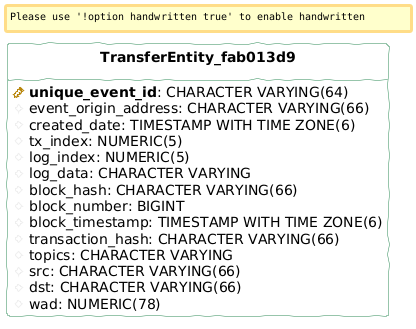

The diagram above was rendered by PlantUML. Its source (embedded in the PNG):
@startuml
!define table(ename, dbname) entity "<b>ename</b>\n<font size=10 color=gray>(dbname)</font>"

!define pkey(x) {field} <b><color:DarkGoldenRod><&key></color> x</b>
!define fkey(x) {field} <color:#AAAAAA><&key></color> x
!define column(x) {field} <color:#EFEFEF><&media-record></color> x

hide stereotypes
hide methods
hide circle

left to right direction

skinparam roundcorner 5
skinparam linetype ortho
skinparam shadowing false
skinparam handwritten true

skinparam class {
    BackgroundColor white
    ArrowColor seagreen
    BorderColor seagreen
}


table( TransferEntity_fab013d9, transfer_fab013d9 ) as transfer_fab013d9 {
  pkey( unique_event_id ): CHARACTER VARYING(64) 
  column( event_origin_address ): CHARACTER VARYING(66) 
  column( created_date ): TIMESTAMP WITH TIME ZONE(6) 
  column( tx_index ): NUMERIC(5) 
  column( log_index ): NUMERIC(5) 
  column( log_data ): CHARACTER VARYING 
  column( block_hash ): CHARACTER VARYING(66) 
  column( block_number ): BIGINT 
  column( block_timestamp ): TIMESTAMP WITH TIME ZONE(6) 
  column( transaction_hash ): CHARACTER VARYING(66) 
  column( topics ): CHARACTER VARYING 
  column( src ): CHARACTER VARYING(66) 
  column( dst ): CHARACTER VARYING(66) 
  column( wad ): NUMERIC(78) 
}
@enduml